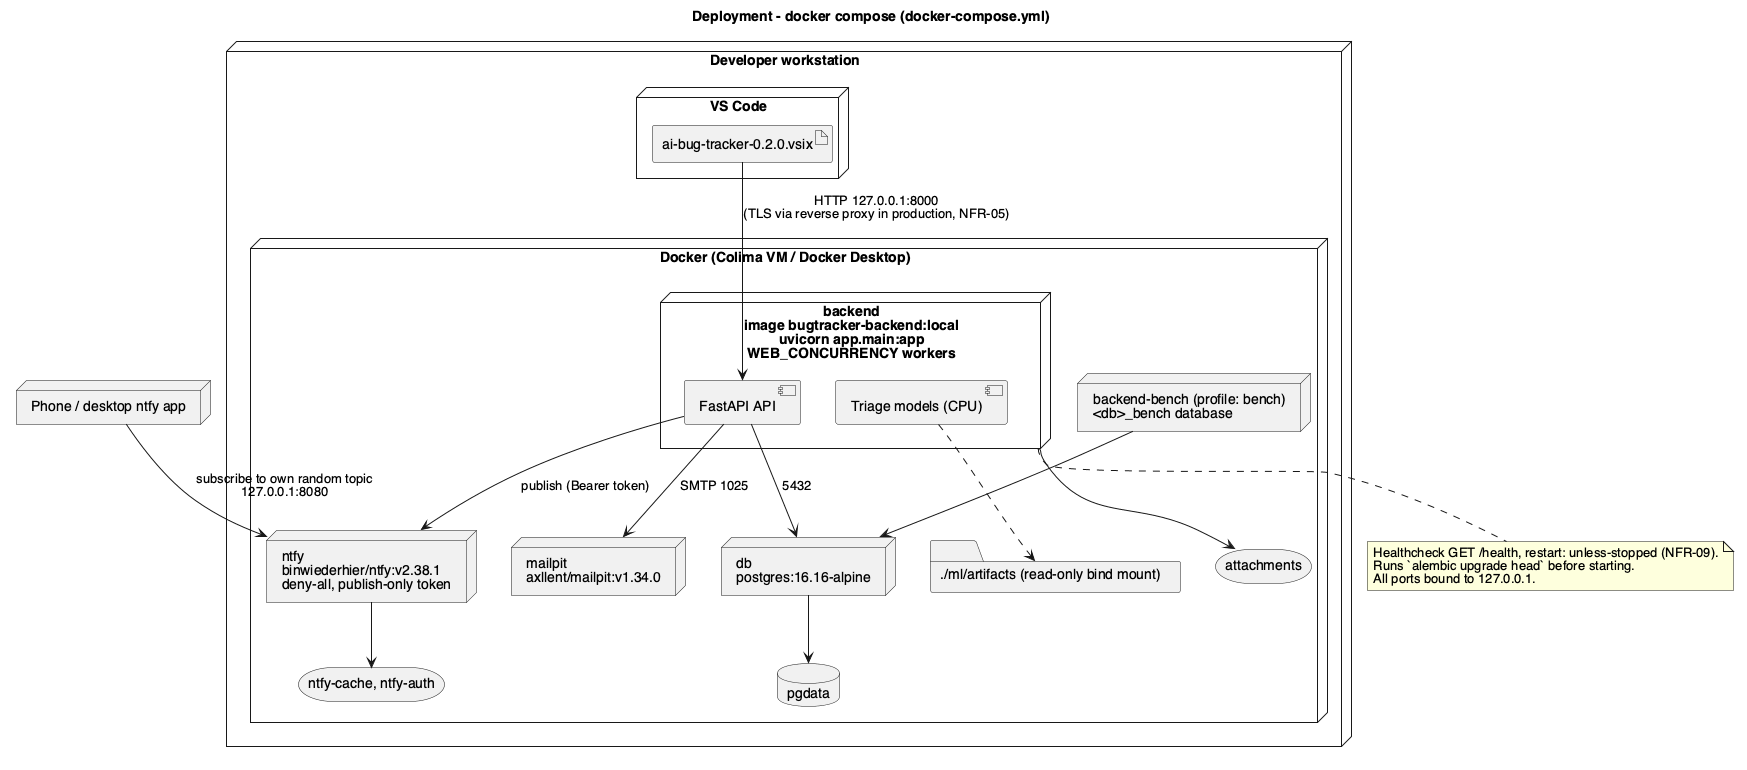

The diagram above was rendered by PlantUML. Its source (embedded in the PNG):
@startuml deployment
title Deployment - docker compose (docker-compose.yml)
skinparam shadowing false
skinparam defaultFontName Helvetica

node "Developer workstation" {
  node "VS Code" {
    artifact "ai-bug-tracker-0.2.0.vsix" as Vsix
  }
  node "Docker (Colima VM / Docker Desktop)" {
    node "backend\nimage bugtracker-backend:local\nuvicorn app.main:app\nWEB_CONCURRENCY workers" as Backend {
      component "FastAPI API" as Api
      component "Triage models (CPU)" as Models
    }
    node "db\npostgres:16.16-alpine" as Db
    node "ntfy\nbinwiederhier/ntfy:v2.38.1\ndeny-all, publish-only token" as Ntfy
    node "mailpit\naxllent/mailpit:v1.34.0" as Mail
    node "backend-bench (profile: bench)\n<db>_bench database" as Bench
    database "pgdata" as VolDb
    storage "attachments" as VolFiles
    storage "ntfy-cache, ntfy-auth" as VolNtfy
    folder "./ml/artifacts (read-only bind mount)" as VolArtifacts
  }
}

node "Phone / desktop ntfy app" as Phone

Vsix --> Api : HTTP 127.0.0.1:8000\n(TLS via reverse proxy in production, NFR-05)
Api --> Db : 5432
Api --> Ntfy : publish (Bearer token)
Api --> Mail : SMTP 1025
Bench --> Db
Db --> VolDb
Backend --> VolFiles
Ntfy --> VolNtfy
Models ..> VolArtifacts
Phone --> Ntfy : subscribe to own random topic\n127.0.0.1:8080

note bottom of Backend
  Healthcheck GET /health, restart: unless-stopped (NFR-09).
  Runs `alembic upgrade head` before starting.
  All ports bound to 127.0.0.1.
end note
@enduml